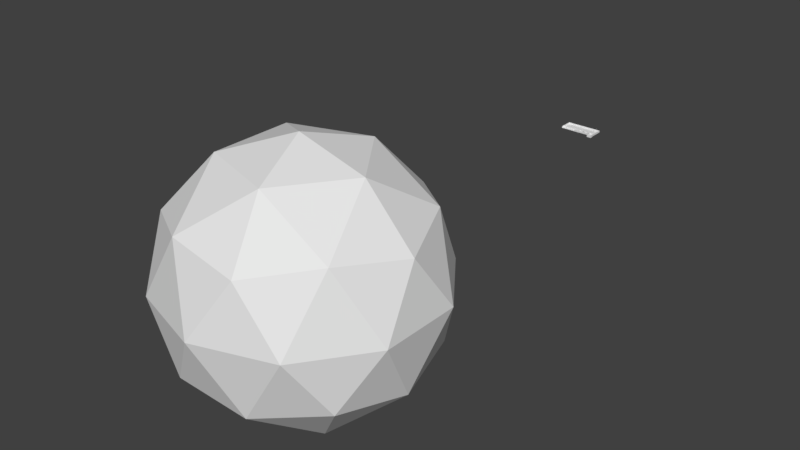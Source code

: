# Source: Shooting_Gallery.blend  (saved by Blender 2.78.0; exported with 4.5.12 LTS)
import bpy
from mathutils import Matrix  # noqa: F401  (used for matrix-valued properties, if any)

bpy.ops.wm.read_factory_settings(use_empty=True)
scene = bpy.context.scene
scene.name = 'Scene'

# ---- collections
col_collection_1 = bpy.data.collections.new('Collection 1'); scene.collection.children.link(col_collection_1)

# ---- materials (node trees are filled in below, after node groups)
mat_material = bpy.data.materials.new('Material')
mat_material.alpha_threshold = 0.0
mat_material.use_transparent_shadow = False
mat_material.roughness = 0.5
mat_material.line_color = (0.0, 0.0, 0.0, 1.0)

# ---- material node trees

# ---- world
world_world = bpy.data.worlds.new('World'); scene.world = world_world
world_world.color = (0.05088, 0.05088, 0.05088)
world_world.use_sun_shadow = False
world_world.sun_shadow_jitter_overblur = 0.0
world_world.cycles.sampling_method = 'MANUAL'

# ---- meshes
me_cube_030 = bpy.data.meshes.new('Cube.030')
me_cube_030.from_pydata([(-1.0, -1.0, -1.0), (-1.0, -1.0, 1.0), (-1.0, 1.0, -1.0), (-1.0, 1.0, 1.0), (1.0, -1.0, -1.0), (1.0, -1.0, 1.0), (1.0, 1.0, -1.0), (1.0, 1.0, 1.0)], [], [(0, 1, 3, 2), (2, 3, 7, 6), (6, 7, 5, 4), (4, 5, 1, 0), (2, 6, 4, 0), (7, 3, 1, 5)])
me_cube_030.use_remesh_preserve_volume = False
me_cube_030.use_remesh_preserve_attributes = False
me_cube_030.use_mirror_vertex_groups = False
me_cube_030.update()
me_cube_003 = bpy.data.meshes.new('Cube.003')
me_cube_003.from_pydata([(-1.0, -1.0, -1.0), (-1.0, -1.0, 1.0), (-1.0, 1.0, -1.0), (-1.0, 1.0, 1.0), (1.0, -1.0, -1.0), (1.0, -1.0, 1.0), (1.0, 1.0, -1.0), (1.0, 1.0, 1.0)], [], [(0, 1, 3, 2), (2, 3, 7, 6), (6, 7, 5, 4), (4, 5, 1, 0), (2, 6, 4, 0), (7, 3, 1, 5)])
me_cube_003.use_remesh_preserve_volume = False
me_cube_003.use_remesh_preserve_attributes = False
me_cube_003.use_mirror_vertex_groups = False
me_cube_003.update()
me_torus_007 = bpy.data.meshes.new('Torus.007')
me_torus_007.from_pydata([(1.25, 0.0, 0.0), (1.156, 0.0, 0.1955), (0.9444, 0.0, 0.2437), (0.7748, 0.0, 0.1085), (0.7748, 0.0, -0.1085), (0.9444, 0.0, -0.2437), (1.156, 0.0, -0.1955), (1.142, 0.5084, 0.0), (1.056, 0.4701, 0.1955), (0.8627, 0.3841, 0.2437), (0.7078, 0.3151, 0.1085), (0.7078, 0.3151, -0.1085), (0.8627, 0.3841, -0.2437), (1.056, 0.4701, -0.1955), (0.8364, 0.9289, 0.0), (0.7734, 0.859, 0.1955), (0.6319, 0.7018, 0.2437), (0.5184, 0.5758, 0.1085), (0.5184, 0.5758, -0.1085), (0.6319, 0.7018, -0.2437), (0.7734, 0.859, -0.1955), (0.3863, 1.189, 0.0), (0.3572, 1.099, 0.1955), (0.2918, 0.8981, 0.2437), (0.2394, 0.7368, 0.1085), (0.2394, 0.7368, -0.1085), (0.2918, 0.8981, -0.2437), (0.3572, 1.099, -0.1955), (-0.1307, 1.243, 0.0), (-0.1208, 1.15, 0.1955), (-0.09871, 0.9392, 0.2437), (-0.08098, 0.7705, 0.1085), (-0.08098, 0.7705, -0.1085), (-0.09871, 0.9392, -0.2437), (-0.1208, 1.15, -0.1955), (-0.625, 1.083, 0.0), (-0.5779, 1.001, 0.1955), (-0.4722, 0.8178, 0.2437), (-0.3874, 0.671, 0.1085), (-0.3874, 0.671, -0.1085), (-0.4722, 0.8178, -0.2437), (-0.5779, 1.001, -0.1955), (-1.011, 0.7347, 0.0), (-0.9351, 0.6794, 0.1955), (-0.764, 0.5551, 0.2437), (-0.6268, 0.4554, 0.1085), (-0.6268, 0.4554, -0.1085), (-0.764, 0.5551, -0.2437), (-0.9351, 0.6794, -0.1955), (-1.223, 0.2599, 0.0), (-1.131, 0.2403, 0.1955), (-0.9237, 0.1963, 0.2437), (-0.7578, 0.1611, 0.1085), (-0.7578, 0.1611, -0.1085), (-0.9237, 0.1963, -0.2437), (-1.131, 0.2403, -0.1955), (-1.223, -0.2599, 0.0), (-1.131, -0.2403, 0.1955), (-0.9237, -0.1963, 0.2437), (-0.7578, -0.1611, 0.1085), (-0.7578, -0.1611, -0.1085), (-0.9237, -0.1963, -0.2437), (-1.131, -0.2403, -0.1955), (-1.011, -0.7347, 0.0), (-0.9351, -0.6794, 0.1955), (-0.764, -0.5551, 0.2437), (-0.6268, -0.4554, 0.1085), (-0.6268, -0.4554, -0.1085), (-0.764, -0.5551, -0.2437), (-0.9351, -0.6794, -0.1955), (-0.625, -1.083, 0.0), (-0.5779, -1.001, 0.1955), (-0.4722, -0.8178, 0.2437), (-0.3874, -0.671, 0.1085), (-0.3874, -0.671, -0.1085), (-0.4722, -0.8178, -0.2437), (-0.5779, -1.001, -0.1955), (-0.1307, -1.243, 0.0), (-0.1208, -1.15, 0.1955), (-0.09871, -0.9392, 0.2437), (-0.08098, -0.7705, 0.1085), (-0.08098, -0.7705, -0.1085), (-0.09871, -0.9392, -0.2437), (-0.1208, -1.15, -0.1955), (0.3863, -1.189, 0.0), (0.3572, -1.099, 0.1955), (0.2918, -0.8981, 0.2437), (0.2394, -0.7368, 0.1085), (0.2394, -0.7368, -0.1085), (0.2918, -0.8981, -0.2437), (0.3572, -1.099, -0.1955), (0.8364, -0.9289, 0.0), (0.7734, -0.859, 0.1955), (0.6319, -0.7018, 0.2437), (0.5184, -0.5758, 0.1085), (0.5184, -0.5758, -0.1085), (0.6319, -0.7018, -0.2437), (0.7734, -0.859, -0.1955), (1.142, -0.5084, 0.0), (1.056, -0.4701, 0.1955), (0.8627, -0.3841, 0.2437), (0.7078, -0.3151, 0.1085), (0.7078, -0.3151, -0.1085), (0.8627, -0.3841, -0.2437), (1.056, -0.4701, -0.1955)], [], [(0, 7, 8, 1), (1, 8, 9, 2), (2, 9, 10, 3), (3, 10, 11, 4), (4, 11, 12, 5), (5, 12, 13, 6), (0, 6, 13, 7), (7, 14, 15, 8), (8, 15, 16, 9), (9, 16, 17, 10), (10, 17, 18, 11), (11, 18, 19, 12), (12, 19, 20, 13), (13, 20, 14, 7), (14, 21, 22, 15), (15, 22, 23, 16), (16, 23, 24, 17), (17, 24, 25, 18), (18, 25, 26, 19), (19, 26, 27, 20), (20, 27, 21, 14), (21, 28, 29, 22), (22, 29, 30, 23), (23, 30, 31, 24), (24, 31, 32, 25), (25, 32, 33, 26), (26, 33, 34, 27), (27, 34, 28, 21), (28, 35, 36, 29), (29, 36, 37, 30), (30, 37, 38, 31), (31, 38, 39, 32), (32, 39, 40, 33), (33, 40, 41, 34), (34, 41, 35, 28), (35, 42, 43, 36), (36, 43, 44, 37), (37, 44, 45, 38), (38, 45, 46, 39), (39, 46, 47, 40), (40, 47, 48, 41), (41, 48, 42, 35), (42, 49, 50, 43), (43, 50, 51, 44), (44, 51, 52, 45), (45, 52, 53, 46), (46, 53, 54, 47), (47, 54, 55, 48), (48, 55, 49, 42), (49, 56, 57, 50), (50, 57, 58, 51), (51, 58, 59, 52), (52, 59, 60, 53), (53, 60, 61, 54), (54, 61, 62, 55), (55, 62, 56, 49), (56, 63, 64, 57), (57, 64, 65, 58), (58, 65, 66, 59), (59, 66, 67, 60), (60, 67, 68, 61), (61, 68, 69, 62), (62, 69, 63, 56), (63, 70, 71, 64), (64, 71, 72, 65), (65, 72, 73, 66), (66, 73, 74, 67), (67, 74, 75, 68), (68, 75, 76, 69), (69, 76, 70, 63), (70, 77, 78, 71), (71, 78, 79, 72), (72, 79, 80, 73), (73, 80, 81, 74), (74, 81, 82, 75), (75, 82, 83, 76), (76, 83, 77, 70), (77, 84, 85, 78), (78, 85, 86, 79), (79, 86, 87, 80), (80, 87, 88, 81), (81, 88, 89, 82), (82, 89, 90, 83), (83, 90, 84, 77), (84, 91, 92, 85), (85, 92, 93, 86), (86, 93, 94, 87), (87, 94, 95, 88), (88, 95, 96, 89), (89, 96, 97, 90), (90, 97, 91, 84), (91, 98, 99, 92), (92, 99, 100, 93), (93, 100, 101, 94), (94, 101, 102, 95), (95, 102, 103, 96), (96, 103, 104, 97), (97, 104, 98, 91), (98, 0, 1, 99), (99, 1, 2, 100), (100, 2, 3, 101), (101, 3, 4, 102), (102, 4, 5, 103), (103, 5, 6, 104), (104, 6, 0, 98)])
me_torus_007.use_remesh_preserve_volume = False
me_torus_007.use_remesh_preserve_attributes = False
me_torus_007.use_mirror_vertex_groups = False
me_torus_007.update()
me_icosphere = bpy.data.meshes.new('Icosphere')
me_icosphere.from_pydata([(0.0, 0.0, -250.0), (180.9, -131.4, -111.8), (-69.1, -212.7, -111.8), (-223.6, 0.0, -111.8), (-69.1, 212.7, -111.8), (180.9, 131.4, -111.8), (69.1, -212.7, 111.8), (-180.9, -131.4, 111.8), (-180.9, 131.4, 111.8), (69.1, 212.7, 111.8), (223.6, 0.0, 111.8), (0.0, 0.0, 250.0), (-40.61, -125.0, -212.7), (106.3, -77.25, -212.7), (65.72, -202.3, -131.4), (212.7, 0.0, -131.4), (106.3, 77.25, -212.7), (-131.4, 0.0, -212.7), (-172.0, -125.0, -131.4), (-40.61, 125.0, -212.7), (-172.0, 125.0, -131.4), (65.72, 202.3, -131.4), (237.8, -77.25, 0.0), (237.8, 77.25, 0.0), (0.0, -250.0, 0.0), (146.9, -202.3, 0.0), (-237.8, -77.25, 0.0), (-146.9, -202.3, 0.0), (-146.9, 202.3, 0.0), (-237.8, 77.25, 0.0), (146.9, 202.3, 0.0), (0.0, 250.0, 0.0), (172.0, -125.0, 131.4), (-65.72, -202.3, 131.4), (-212.7, 0.0, 131.4), (-65.72, 202.3, 131.4), (172.0, 125.0, 131.4), (40.61, -125.0, 212.7), (131.4, 0.0, 212.7), (-106.3, -77.25, 212.7), (-106.3, 77.25, 212.7), (40.61, 125.0, 212.7), (-38.93, -119.8, -203.8), (1.887e-08, 1.661e-07, -239.6), (101.9, -74.04, -203.8), (173.4, -126.0, -107.2), (62.99, -193.8, -126.0), (-66.23, -203.8, -107.2), (203.8, 1.661e-07, -126.0), (101.9, 74.04, -203.8), (173.4, 126.0, -107.2), (-126.0, 1.661e-07, -203.8), (-164.9, -119.8, -126.0), (-214.3, 1.661e-07, -107.2), (-38.93, 119.8, -203.8), (-164.9, 119.8, -126.0), (-66.23, 203.8, -107.2), (62.99, 193.8, -126.0), (227.9, -74.04, 1.51e-07), (227.9, 74.04, 1.51e-07), (214.3, 1.661e-07, 107.2), (1.887e-08, -239.6, 1.51e-07), (140.8, -193.9, 1.51e-07), (66.23, -203.8, 107.2), (-227.9, -74.04, 1.51e-07), (-140.8, -193.9, 1.51e-07), (-173.4, -126.0, 107.2), (-140.8, 193.9, 1.51e-07), (-227.9, 74.04, 1.51e-07), (-173.4, 126.0, 107.2), (140.8, 193.9, 1.51e-07), (1.887e-08, 239.6, 1.51e-07), (66.23, 203.8, 107.2), (164.9, -119.8, 126.0), (-62.99, -193.8, 126.0), (-203.8, 1.661e-07, 126.0), (-62.99, 193.8, 126.0), (164.9, 119.8, 126.0), (38.93, -119.8, 203.8), (126.0, 1.661e-07, 203.8), (1.887e-08, 1.661e-07, 239.6), (-101.9, -74.04, 203.8), (-101.9, 74.04, 203.8), (38.93, 119.8, 203.8)], [], [(0, 13, 12), (1, 13, 15), (0, 12, 17), (0, 17, 19), (0, 19, 16), (1, 15, 22), (2, 14, 24), (3, 18, 26), (4, 20, 28), (5, 21, 30), (1, 22, 25), (2, 24, 27), (3, 26, 29), (4, 28, 31), (5, 30, 23), (6, 32, 37), (7, 33, 39), (8, 34, 40), (9, 35, 41), (10, 36, 38), (38, 41, 11), (38, 36, 41), (36, 9, 41), (41, 40, 11), (41, 35, 40), (35, 8, 40), (40, 39, 11), (40, 34, 39), (34, 7, 39), (39, 37, 11), (39, 33, 37), (33, 6, 37), (37, 38, 11), (37, 32, 38), (32, 10, 38), (23, 36, 10), (23, 30, 36), (30, 9, 36), (31, 35, 9), (31, 28, 35), (28, 8, 35), (29, 34, 8), (29, 26, 34), (26, 7, 34), (27, 33, 7), (27, 24, 33), (24, 6, 33), (25, 32, 6), (25, 22, 32), (22, 10, 32), (30, 31, 9), (30, 21, 31), (21, 4, 31), (28, 29, 8), (28, 20, 29), (20, 3, 29), (26, 27, 7), (26, 18, 27), (18, 2, 27), (24, 25, 6), (24, 14, 25), (14, 1, 25), (22, 23, 10), (22, 15, 23), (15, 5, 23), (16, 21, 5), (16, 19, 21), (19, 4, 21), (19, 20, 4), (19, 17, 20), (17, 3, 20), (17, 18, 3), (17, 12, 18), (12, 2, 18), (15, 16, 5), (15, 13, 16), (13, 0, 16), (12, 14, 2), (12, 13, 14), (13, 1, 14), (43, 42, 44), (45, 48, 44), (43, 51, 42), (43, 54, 51), (43, 49, 54), (45, 58, 48), (47, 61, 46), (53, 64, 52), (56, 67, 55), (50, 70, 57), (45, 62, 58), (47, 65, 61), (53, 68, 64), (56, 71, 67), (50, 59, 70), (63, 78, 73), (66, 81, 74), (69, 82, 75), (72, 83, 76), (60, 79, 77), (79, 80, 83), (79, 83, 77), (77, 83, 72), (83, 80, 82), (83, 82, 76), (76, 82, 69), (82, 80, 81), (82, 81, 75), (75, 81, 66), (81, 80, 78), (81, 78, 74), (74, 78, 63), (78, 80, 79), (78, 79, 73), (73, 79, 60), (59, 60, 77), (59, 77, 70), (70, 77, 72), (71, 72, 76), (71, 76, 67), (67, 76, 69), (68, 69, 75), (68, 75, 64), (64, 75, 66), (65, 66, 74), (65, 74, 61), (61, 74, 63), (62, 63, 73), (62, 73, 58), (58, 73, 60), (70, 72, 71), (70, 71, 57), (57, 71, 56), (67, 69, 68), (67, 68, 55), (55, 68, 53), (64, 66, 65), (64, 65, 52), (52, 65, 47), (61, 63, 62), (61, 62, 46), (46, 62, 45), (58, 60, 59), (58, 59, 48), (48, 59, 50), (49, 50, 57), (49, 57, 54), (54, 57, 56), (54, 56, 55), (54, 55, 51), (51, 55, 53), (51, 53, 52), (51, 52, 42), (42, 52, 47), (48, 50, 49), (48, 49, 44), (44, 49, 43), (42, 47, 46), (42, 46, 44), (44, 46, 45)])
_uv = me_icosphere.uv_layers.new(name='UVMap')
_uv.uv.foreach_set('vector', [0.0, 0.0, 0.0, 0.0, 0.0, 0.0, 0.0, 0.0, 0.0, 0.0, 0.0, 0.0, 0.0, 0.0, 0.0, 0.0, 0.0, 0.0, 0.0, 0.0, 0.0, 0.0, 0.0, 0.0, 0.0, 0.0, 0.0, 0.0, 0.0, 0.0, 0.0, 0.0, 0.0, 0.0, 0.0, 0.0, 0.0, 0.0, 0.0, 0.0, 0.0, 0.0, 0.0, 0.0, 0.0, 0.0, 0.0, 0.0, 0.0, 0.0, 0.0, 0.0, 0.0, 0.0, 0.0, 0.0, 0.0, 0.0, 0.0, 0.0, 0.0, 0.0, 0.0, 0.0, 0.0, 0.0, 0.0, 0.0, 0.0, 0.0, 0.0, 0.0, 0.0, 0.0, 0.0, 0.0, 0.0, 0.0, 0.0, 0.0, 0.0, 0.0, 0.0, 0.0, 0.0, 0.0, 0.0, 0.0, 0.0, 0.0, 0.0, 0.0, 0.0, 0.0, 0.0, 0.0, 0.0, 0.0, 0.0, 0.0, 0.0, 0.0, 0.0, 0.0, 0.0, 0.0, 0.0, 0.0, 0.0, 0.0, 0.0, 0.0, 0.0, 0.0, 0.0, 0.0, 0.0, 0.0, 0.0, 0.0, 0.0, 0.0, 0.0, 0.0, 0.0, 0.0, 0.0, 0.0, 0.0, 0.0, 0.0, 0.0, 0.0, 0.0, 0.0, 0.0, 0.0, 0.0, 0.0, 0.0, 0.0, 0.0, 0.0, 0.0, 0.0, 0.0, 0.0, 0.0, 0.0, 0.0, 0.0, 0.0, 0.0, 0.0, 0.0, 0.0, 0.0, 0.0, 0.0, 0.0, 0.0, 0.0, 0.0, 0.0, 0.0, 0.0, 0.0, 0.0, 0.0, 0.0, 0.0, 0.0, 0.0, 0.0, 0.0, 0.0, 0.0, 0.0, 0.0, 0.0, 0.0, 0.0, 0.0, 0.0, 0.0, 0.0, 0.0, 0.0, 0.0, 0.0, 0.0, 0.0, 0.0, 0.0, 0.0, 0.0, 0.0, 0.0, 0.0, 0.0, 0.0, 0.0, 0.0, 0.0, 0.0, 0.0, 0.0, 0.0, 0.0, 0.0, 0.0, 0.0, 0.0, 0.0, 0.0, 0.0, 0.0, 0.0, 0.0, 0.0, 0.0, 0.0, 0.0, 0.0, 0.0, 0.0, 0.0, 0.0, 0.0, 0.0, 0.0, 0.0, 0.0, 0.0, 0.0, 0.0, 0.0, 0.0, 0.0, 0.0, 0.0, 0.0, 0.0, 0.0, 0.0, 0.0, 0.0, 0.0, 0.0, 0.0, 0.0, 0.0, 0.0, 0.0, 0.0, 0.0, 0.0, 0.0, 0.0, 0.0, 0.0, 0.0, 0.0, 0.0, 0.0, 0.0, 0.0, 0.0, 0.0, 0.0, 0.0, 0.0, 0.0, 0.0, 0.0, 0.0, 0.0, 0.0, 0.0, 0.0, 0.0, 0.0, 0.0, 0.0, 0.0, 0.0, 0.0, 0.0, 0.0, 0.0, 0.0, 0.0, 0.0, 0.0, 0.0, 0.0, 0.0, 0.0, 0.0, 0.0, 0.0, 0.0, 0.0, 0.0, 0.0, 0.0, 0.0, 0.0, 0.0, 0.0, 0.0, 0.0, 0.0, 0.0, 0.0, 0.0, 0.0, 0.0, 0.0, 0.0, 0.0, 0.0, 0.0, 0.0, 0.0, 0.0, 0.0, 0.0, 0.0, 0.0, 0.0, 0.0, 0.0, 0.0, 0.0, 0.0, 0.0, 0.0, 0.0, 0.0, 0.0, 0.0, 0.0, 0.0, 0.0, 0.0, 0.0, 0.0, 0.0, 0.0, 0.0, 0.0, 0.0, 0.0, 0.0, 0.0, 0.0, 0.0, 0.0, 0.0, 0.0, 0.0, 0.0, 0.0, 0.0, 0.0, 0.0, 0.0, 0.0, 0.0, 0.0, 0.0, 0.0, 0.0, 0.0, 0.0, 0.0, 0.0, 0.0, 0.0, 0.0, 0.0, 0.0, 0.0, 0.0, 0.0, 0.0, 0.0, 0.0, 0.0, 0.0, 0.0, 0.0, 0.0, 0.0, 0.0, 0.0, 0.0, 0.0, 0.0, 0.0, 0.0, 0.0, 0.0, 0.0, 0.0, 0.0, 0.0, 0.0, 0.0, 0.0, 0.0, 0.0, 0.0, 0.0, 0.0, 0.0, 0.0, 0.0, 0.0, 0.0, 0.0, 0.0, 0.0, 0.0, 0.0, 0.0, 0.0, 0.0, 0.0, 0.0, 0.0, 0.0, 0.0, 0.0, 0.0, 0.0, 0.0, 0.0, 0.0, 0.0, 0.0, 0.0, 0.0, 0.0, 0.0, 0.0, 0.0, 0.0, 0.0, 0.0, 0.0, 0.0, 0.0, 0.0, 0.0, 0.0, 0.0, 0.0, 0.0, 0.0, 0.0, 0.0, 0.0, 0.0, 0.0, 0.0, 0.0, 0.0, 0.0, 0.0, 0.0, 0.0, 0.0, 0.0, 0.0, 0.0, 0.0, 0.0, 0.0, 0.0, 0.0, 0.4998, 0.004922, 0.4998, 1.005, 0.0, 0.0, 1.0, 0.0, 0.4998, 1.005, 0.0, 0.0, 1.0, 0.0, 0.4998, 1.005, 0.0, 0.0, 1.0, 0.0, 0.4998, 1.005, 0.0, 0.0, 1.0, 0.0, 0.4998, 1.005, 0.0, 0.0, 1.0, 0.0, 0.4998, 1.005, 0.0, 0.0, 1.0, 0.0, 0.4998, 1.005, 0.0, 0.0, 1.0, 0.0, 0.4998, 1.005, 0.0, 0.0, 1.0, 0.0, 0.4998, 1.005, 0.0, 0.0, 1.0, 0.0, 0.4998, 1.005, 0.0, 0.0, 1.0, 0.0, 0.4998, 1.005, 0.0, 0.0, 1.0, 0.0, 0.4998, 1.005, 0.0, 0.0, 1.0, 0.0, 0.4998, 1.005, 0.0, 0.0, 1.0, 0.0, 0.4998, 1.005, 0.0, 0.0, 1.0, 0.0, 0.4998, 1.005, 0.0, 0.0, 1.0, 0.0, 0.4998, 1.005, 0.0, 0.0, 1.0, 0.0, 0.4998, 1.005, 0.0, 0.0, 1.0, 0.0, 0.4998, 1.005, 0.0, 0.0, 1.0, 0.0, 0.4998, 1.005, 0.0, 0.0, 1.0, 0.0, 0.4998, 1.005, 0.0, 0.0, 1.0, 0.0, 0.4998, 1.005, 0.0, 0.0, 1.0, 0.0, 0.4998, 1.005, 0.0, 0.0, 1.0, 0.0, 0.4998, 1.005, 0.0, 0.0, 1.0, 0.0, 0.4998, 1.005, 0.0, 0.0, 1.0, 0.0, 0.4998, 1.005, 0.0, 0.0, 1.0, 0.0, 0.4998, 1.005, 0.0, 0.0, 1.0, 0.0, 0.4998, 1.005, 0.0, 0.0, 1.0, 0.0, 0.4998, 1.005, 0.0, 0.0, 1.0, 0.0, 0.4998, 1.005, 0.0, 0.0, 1.0, 0.0, 0.4998, 1.005, 0.0, 0.0, 1.0, 0.0, 0.4998, 1.005, 0.0, 0.0, 1.0, 0.0, 0.4998, 1.005, 0.0, 0.0, 1.0, 0.0, 0.4998, 1.005, 0.0, 0.0, 1.0, 0.0, 0.4998, 1.005, 0.0, 0.0, 1.0, 0.0, 0.4998, 1.005, 0.0, 0.0, 1.0, 0.0, 0.4998, 1.005, 0.0, 0.0, 1.0, 0.0, 0.4998, 1.005, 0.0, 0.0, 1.0, 0.0, 0.4998, 1.005, 0.0, 0.0, 1.0, 0.0, 0.4998, 1.005, 0.0, 0.0, 1.0, 0.0, 0.4998, 1.005, 0.0, 0.0, 1.0, 0.0, 0.4998, 1.005, 0.0, 0.0, 1.0, 0.0, 0.4998, 1.005, 0.0, 0.0, 1.0, 0.0, 0.4998, 1.005, 0.0, 0.0, 1.0, 0.0, 0.4998, 1.005, 0.0, 0.0, 1.0, 0.0, 0.4998, 1.005, 0.0, 0.0, 1.0, 0.0, 0.4998, 1.005, 0.0, 0.0, 1.0, 0.0, 0.4998, 1.005, 0.0, 0.0, 1.0, 0.0, 0.4998, 1.005, 0.0, 0.0, 1.0, 0.0, 0.4998, 1.005, 0.0, 0.0, 1.0, 0.0, 0.4998, 1.005, 0.0, 0.0, 1.0, 0.0, 0.4998, 1.005, 0.0, 0.0, 1.0, 0.0, 0.4998, 1.005, 0.0, 0.0, 1.0, 0.0, 0.4998, 1.005, 0.0, 0.0, 1.0, 0.0, 0.4998, 1.005, 0.0, 0.0, 1.0, 0.0, 0.4998, 1.005, 0.0, 0.0, 1.0, 0.0, 0.4998, 1.005, 0.0, 0.0, 1.0, 0.0, 0.4998, 1.005, 0.0, 0.0, 1.0, 0.0, 0.4998, 1.005, 0.0, 0.0, 1.0, 0.0, 0.4998, 1.005, 0.0, 0.0, 1.0, 0.0, 0.4998, 1.005, 0.0, 0.0, 1.0, 0.0, 0.4998, 1.005, 0.0, 0.0, 1.0, 0.0, 0.4998, 1.005, 0.0, 0.0, 1.0, 0.0, 0.4998, 1.005, 0.0, 0.0, 1.0, 0.0, 0.4998, 1.005, 0.0, 0.0, 1.0, 0.0, 0.4998, 1.005, 0.0, 0.0, 1.0, 0.0, 0.4998, 1.005, 0.0, 0.0, 1.0, 0.0, 0.4998, 1.005, 0.0, 0.0, 1.0, 0.0, 0.4998, 1.005, 0.0, 0.0, 1.0, 0.0, 0.4998, 1.005, 0.0, 0.0, 1.0, 0.0, 0.4998, 1.005, 0.0, 0.0, 1.0, 0.0, 0.4998, 1.005, 0.0, 0.0, 1.0, 0.0, 0.4998, 1.005, 0.0, 0.0, 1.0, 0.0, 0.4998, 1.005, 0.0, 0.0, 1.0, 0.0, 0.4998, 1.005, 0.0, 0.0, 1.0, 0.0, 0.4998, 1.005, 0.0, 0.0, 1.0, 0.0, 0.4998, 1.005, 0.0, 0.0, 1.0, 0.0, 0.4998, 1.005, 0.0, 0.0, 1.0, 0.0, 0.4998, 1.005, 0.0, 0.0, 1.0, 0.0, 0.4998, 1.005, 0.0, 0.0, 1.0, 0.0, 0.4998, 1.005])
me_icosphere.use_remesh_preserve_volume = False
me_icosphere.use_remesh_preserve_attributes = False
me_icosphere.use_mirror_vertex_groups = False
me_icosphere.update()
me_cube_002 = bpy.data.meshes.new('Cube.002')
me_cube_002.from_pydata([(-1.0, -1.0, -1.0), (-1.0, -1.0, 1.0), (-1.0, 1.0, -1.0), (-1.0, 1.0, 1.0), (1.0, -1.0, -1.0), (1.0, -1.0, 1.0), (1.0, 1.0, -1.0), (1.0, 1.0, 1.0)], [], [(0, 1, 3, 2), (2, 3, 7, 6), (6, 7, 5, 4), (4, 5, 1, 0), (2, 6, 4, 0), (7, 3, 1, 5)])
me_cube_002.use_remesh_preserve_volume = False
me_cube_002.use_remesh_preserve_attributes = False
me_cube_002.use_mirror_vertex_groups = False
me_cube_002.update()
me_cube_015 = bpy.data.meshes.new('Cube.015')
me_cube_015.from_pydata([(-1.0, 139.0, -1.0), (-1.0, 139.0, 1.0), (-1.0, 141.0, -1.0), (-1.0, 141.0, 1.0), (1.0, 139.0, -1.0), (1.0, 139.0, 1.0), (1.0, 141.0, -1.0), (1.0, 141.0, 1.0)], [], [(0, 1, 3, 2), (2, 3, 7, 6), (6, 7, 5, 4), (4, 5, 1, 0), (2, 6, 4, 0), (7, 3, 1, 5)])
me_cube_015.use_remesh_preserve_volume = False
me_cube_015.use_remesh_preserve_attributes = False
me_cube_015.use_mirror_vertex_groups = False
me_cube_015.update()
me_cube_014 = bpy.data.meshes.new('Cube.014')
me_cube_014.from_pydata([(-1.0, 119.0, -1.0), (-1.0, 119.0, 1.0), (-1.0, 121.0, -1.0), (-1.0, 121.0, 1.0), (1.0, 119.0, -1.0), (1.0, 119.0, 1.0), (1.0, 121.0, -1.0), (1.0, 121.0, 1.0)], [], [(0, 1, 3, 2), (2, 3, 7, 6), (6, 7, 5, 4), (4, 5, 1, 0), (2, 6, 4, 0), (7, 3, 1, 5)])
me_cube_014.use_remesh_preserve_volume = False
me_cube_014.use_remesh_preserve_attributes = False
me_cube_014.use_mirror_vertex_groups = False
me_cube_014.update()
me_cube_013 = bpy.data.meshes.new('Cube.013')
me_cube_013.from_pydata([(-1.0, 99.0, -1.0), (-1.0, 99.0, 1.0), (-1.0, 101.0, -1.0), (-1.0, 101.0, 1.0), (1.0, 99.0, -1.0), (1.0, 99.0, 1.0), (1.0, 101.0, -1.0), (1.0, 101.0, 1.0)], [], [(0, 1, 3, 2), (2, 3, 7, 6), (6, 7, 5, 4), (4, 5, 1, 0), (2, 6, 4, 0), (7, 3, 1, 5)])
me_cube_013.use_remesh_preserve_volume = False
me_cube_013.use_remesh_preserve_attributes = False
me_cube_013.use_mirror_vertex_groups = False
me_cube_013.update()
me_cube_012 = bpy.data.meshes.new('Cube.012')
me_cube_012.from_pydata([(-1.0, 79.0, -1.0), (-1.0, 79.0, 1.0), (-1.0, 81.0, -1.0), (-1.0, 81.0, 1.0), (1.0, 79.0, -1.0), (1.0, 79.0, 1.0), (1.0, 81.0, -1.0), (1.0, 81.0, 1.0)], [], [(0, 1, 3, 2), (2, 3, 7, 6), (6, 7, 5, 4), (4, 5, 1, 0), (2, 6, 4, 0), (7, 3, 1, 5)])
me_cube_012.use_remesh_preserve_volume = False
me_cube_012.use_remesh_preserve_attributes = False
me_cube_012.use_mirror_vertex_groups = False
me_cube_012.update()
me_cube_011 = bpy.data.meshes.new('Cube.011')
me_cube_011.from_pydata([(-1.0, 59.0, -1.0), (-1.0, 59.0, 1.0), (-1.0, 61.0, -1.0), (-1.0, 61.0, 1.0), (1.0, 59.0, -1.0), (1.0, 59.0, 1.0), (1.0, 61.0, -1.0), (1.0, 61.0, 1.0)], [], [(0, 1, 3, 2), (2, 3, 7, 6), (6, 7, 5, 4), (4, 5, 1, 0), (2, 6, 4, 0), (7, 3, 1, 5)])
me_cube_011.use_remesh_preserve_volume = False
me_cube_011.use_remesh_preserve_attributes = False
me_cube_011.use_mirror_vertex_groups = False
me_cube_011.update()
me_cube_010 = bpy.data.meshes.new('Cube.010')
me_cube_010.from_pydata([(-1.0, 39.0, -1.0), (-1.0, 39.0, 1.0), (-1.0, 41.0, -1.0), (-1.0, 41.0, 1.0), (1.0, 39.0, -1.0), (1.0, 39.0, 1.0), (1.0, 41.0, -1.0), (1.0, 41.0, 1.0)], [], [(0, 1, 3, 2), (2, 3, 7, 6), (6, 7, 5, 4), (4, 5, 1, 0), (2, 6, 4, 0), (7, 3, 1, 5)])
me_cube_010.use_remesh_preserve_volume = False
me_cube_010.use_remesh_preserve_attributes = False
me_cube_010.use_mirror_vertex_groups = False
me_cube_010.update()
me_cube_009 = bpy.data.meshes.new('Cube.009')
me_cube_009.from_pydata([(-1.0, 19.0, -1.0), (-1.0, 19.0, 1.0), (-1.0, 21.0, -1.0), (-1.0, 21.0, 1.0), (1.0, 19.0, -1.0), (1.0, 19.0, 1.0), (1.0, 21.0, -1.0), (1.0, 21.0, 1.0)], [], [(0, 1, 3, 2), (2, 3, 7, 6), (6, 7, 5, 4), (4, 5, 1, 0), (2, 6, 4, 0), (7, 3, 1, 5)])
me_cube_009.use_remesh_preserve_volume = False
me_cube_009.use_remesh_preserve_attributes = False
me_cube_009.use_mirror_vertex_groups = False
me_cube_009.update()
me_cube_008 = bpy.data.meshes.new('Cube.008')
me_cube_008.from_pydata([(-1.0, -1.0, -1.0), (-1.0, -1.0, 1.0), (-1.0, 1.0, -1.0), (-1.0, 1.0, 1.0), (1.0, -1.0, -1.0), (1.0, -1.0, 1.0), (1.0, 1.0, -1.0), (1.0, 1.0, 1.0)], [], [(0, 1, 3, 2), (2, 3, 7, 6), (6, 7, 5, 4), (4, 5, 1, 0), (2, 6, 4, 0), (7, 3, 1, 5)])
me_cube_008.use_remesh_preserve_volume = False
me_cube_008.use_remesh_preserve_attributes = False
me_cube_008.use_mirror_vertex_groups = False
me_cube_008.update()
me_cube_001 = bpy.data.meshes.new('Cube.001')
me_cube_001.from_pydata([(-1.0, -1.0, -1.0), (-1.0, -1.0, 1.0), (-1.0, 1.0, -1.0), (-1.0, 1.0, 1.0), (1.0, -1.0, -1.0), (1.0, -1.0, 1.0), (1.0, 1.0, -1.0), (1.0, 1.0, 1.0)], [], [(0, 1, 3, 2), (2, 3, 7, 6), (6, 7, 5, 4), (4, 5, 1, 0), (2, 6, 4, 0), (7, 3, 1, 5)])
me_cube_001.use_remesh_preserve_volume = False
me_cube_001.use_remesh_preserve_attributes = False
me_cube_001.use_mirror_vertex_groups = False
me_cube_001.update()
me_cube = bpy.data.meshes.new('Cube')
me_cube.from_pydata([(1.0, 1.04, -1.0), (1.0, -1.599, -1.0), (-9.854, -1.599, -1.0), (-9.854, 1.04, -1.0), (1.0, 1.04, 1.0), (1.0, -1.599, 1.0), (-9.854, -1.599, 1.0), (-9.854, 1.04, 1.0)], [], [(0, 1, 2, 3), (4, 7, 6, 5), (0, 4, 5, 1), (1, 5, 6, 2), (2, 6, 7, 3), (4, 0, 3, 7)])
_uv = me_cube.uv_layers.new(name='UVMap')
_uv.uv.foreach_set('vector', [0.234, 4.942e-08, 0.4679, 0.0, 0.4679, 1.0, 0.234, 1.0, 0.3751, 0.5878, 0.3751, 2.412, -0.4224, 2.412, -0.4224, 0.5878, 1.0, 0.2431, 0.8226, 0.2431, 0.8226, 0.0, 1.0, 7.688e-08, 0.6453, 1.0, 0.4679, 1.0, 0.4679, 0.0, 0.6453, 0.0, 1.0, 0.4861, 0.8226, 0.4861, 0.8226, 0.2431, 1.0, 0.2431, 0.6453, 0.0, 0.8226, 4.942e-08, 0.8226, 1.0, 0.6453, 1.0])
me_cube.materials.append(mat_material)
me_cube.use_remesh_preserve_volume = False
me_cube.use_remesh_preserve_attributes = False
me_cube.use_mirror_vertex_groups = False
me_cube.update()
me_cube_004 = bpy.data.meshes.new('Cube.004')
me_cube_004.from_pydata([(-1.0, -1.0, -1.0), (-1.0, -1.0, 1.0), (-1.0, 1.0, -1.0), (-1.0, 1.0, 1.0), (1.0, -1.0, -1.0), (1.0, -1.0, 1.0), (1.0, 1.0, -1.0), (1.0, 1.0, 1.0)], [], [(0, 1, 3, 2), (2, 3, 7, 6), (6, 7, 5, 4), (4, 5, 1, 0), (2, 6, 4, 0), (7, 3, 1, 5)])
me_cube_004.use_remesh_preserve_volume = False
me_cube_004.use_remesh_preserve_attributes = False
me_cube_004.use_mirror_vertex_groups = False
me_cube_004.update()
me_cube_005 = bpy.data.meshes.new('Cube.005')
me_cube_005.from_pydata([(-1.0, -1.0, -1.0), (-1.0, -1.0, 1.0), (-1.0, 1.0, -1.0), (-1.0, 1.0, 1.0), (1.0, -1.0, -1.0), (1.0, -1.0, 1.0), (1.0, 1.0, -1.0), (1.0, 1.0, 1.0)], [], [(0, 1, 3, 2), (2, 3, 7, 6), (6, 7, 5, 4), (4, 5, 1, 0), (2, 6, 4, 0), (7, 3, 1, 5)])
me_cube_005.use_remesh_preserve_volume = False
me_cube_005.use_remesh_preserve_attributes = False
me_cube_005.use_mirror_vertex_groups = False
me_cube_005.update()
me_cube_006 = bpy.data.meshes.new('Cube.006')
me_cube_006.from_pydata([(-1.0, -1.0, -1.0), (-1.0, -1.0, 1.0), (-1.0, 1.0, -1.0), (-1.0, 1.0, 1.0), (1.0, -1.0, -1.0), (1.0, -1.0, 1.0), (1.0, 1.0, -1.0), (1.0, 1.0, 1.0)], [], [(0, 1, 3, 2), (2, 3, 7, 6), (6, 7, 5, 4), (4, 5, 1, 0), (2, 6, 4, 0), (7, 3, 1, 5)])
me_cube_006.use_remesh_preserve_volume = False
me_cube_006.use_remesh_preserve_attributes = False
me_cube_006.use_mirror_vertex_groups = False
me_cube_006.update()
me_cube_007 = bpy.data.meshes.new('Cube.007')
me_cube_007.from_pydata([(-1.0, 159.0, -1.0), (-1.0, 159.0, 1.0), (-1.0, 161.0, -1.0), (-1.0, 161.0, 1.0), (1.0, 159.0, -1.0), (1.0, 159.0, 1.0), (1.0, 161.0, -1.0), (1.0, 161.0, 1.0)], [], [(0, 1, 3, 2), (2, 3, 7, 6), (6, 7, 5, 4), (4, 5, 1, 0), (2, 6, 4, 0), (7, 3, 1, 5)])
me_cube_007.use_remesh_preserve_volume = False
me_cube_007.use_remesh_preserve_attributes = False
me_cube_007.use_mirror_vertex_groups = False
me_cube_007.update()
me_cube_016 = bpy.data.meshes.new('Cube.016')
me_cube_016.from_pydata([(-1.0, -1.0, -1.0), (-1.0, -1.0, 0.3133), (-1.0, 1.0, -1.0), (-1.0, 1.0, 0.3133), (1.0, -1.0, -1.0), (1.0, -1.0, 0.3133), (1.0, 1.0, -1.0), (1.0, 1.0, 0.3133)], [], [(0, 1, 3, 2), (2, 3, 7, 6), (6, 7, 5, 4), (4, 5, 1, 0), (2, 6, 4, 0), (7, 3, 1, 5)])
me_cube_016.use_remesh_preserve_volume = False
me_cube_016.use_remesh_preserve_attributes = False
me_cube_016.use_mirror_vertex_groups = False
me_cube_016.update()
me_cube_018 = bpy.data.meshes.new('Cube.018')
me_cube_018.from_pydata([(-1.0, -1.0, -1.0), (-1.0, -1.0, 3.575), (-1.0, 1.0, -1.0), (-1.0, 1.0, 3.575), (1.0, -1.0, -1.0), (1.0, -1.0, 3.575), (1.0, 1.0, -1.0), (1.0, 1.0, 3.575)], [], [(0, 1, 3, 2), (2, 3, 7, 6), (6, 7, 5, 4), (4, 5, 1, 0), (2, 6, 4, 0), (7, 3, 1, 5)])
_uv = me_cube_018.uv_layers.new(name='UVMap')
_uv.uv.foreach_set('vector', [0.7025, 0.1811, 0.7025, 2.469, 1.702, 2.469, 1.702, 0.1811, 0.2102, 0.1811, 0.2102, 2.469, 1.21, 2.469, 1.21, 0.1811, 0.7025, 0.1811, 0.7025, 2.469, -0.2975, 2.469, -0.2975, 0.1811, 0.2102, 0.1811, 0.2102, 2.469, -0.7898, 2.469, -0.7898, 0.1811, 0.2102, 0.7025, 1.21, 0.7025, 1.21, -0.2975, 0.2102, -0.2975, 0.2102, 0.7025, -0.7898, 0.7025, -0.7898, -0.2975, 0.2102, -0.2975])
me_cube_018.use_remesh_preserve_volume = False
me_cube_018.use_remesh_preserve_attributes = False
me_cube_018.use_mirror_vertex_groups = False
me_cube_018.update()
me_cube_019 = bpy.data.meshes.new('Cube.019')
me_cube_019.from_pydata([(-3.268, -1.0, -1.0), (-3.268, -1.0, 3.575), (-3.268, 1.0, -1.0), (-3.268, 1.0, 3.575), (1.0, -1.0, -1.0), (1.0, -1.0, 3.575), (1.0, 1.0, -1.0), (1.0, 1.0, 3.575)], [], [(0, 1, 3, 2), (2, 3, 7, 6), (6, 7, 5, 4), (4, 5, 1, 0), (2, 6, 4, 0), (7, 3, 1, 5)])
_uv = me_cube_019.uv_layers.new(name='UVMap')
_uv.uv.foreach_set('vector', [0.1733, 0.1811, 0.1733, 2.469, 1.173, 2.469, 1.173, 0.1811, 0.7771, 0.1811, 0.7771, 2.469, 2.911, 2.469, 2.911, 0.1811, 0.1733, 0.1811, 0.1733, 2.469, -0.8267, 2.469, -0.8267, 0.1811, 0.9112, 0.1811, 0.9112, 2.469, -1.223, 2.469, -1.223, 0.1811, 0.7771, 0.1733, 2.911, 0.1733, 2.911, -0.8267, 0.7771, -0.8267, 0.9112, 0.1733, -1.223, 0.1733, -1.223, -0.8267, 0.9112, -0.8267])
me_cube_019.use_remesh_preserve_volume = False
me_cube_019.use_remesh_preserve_attributes = False
me_cube_019.use_mirror_vertex_groups = False
me_cube_019.update()
me_cube_020 = bpy.data.meshes.new('Cube.020')
me_cube_020.from_pydata([(-1.0, -1.0, -1.0), (-1.0, -1.0, 3.575), (-1.0, 1.0, -1.0), (-1.0, 1.0, 3.575), (1.0, -1.0, -1.0), (1.0, -1.0, 3.575), (1.0, 1.0, -1.0), (1.0, 1.0, 3.575)], [], [(0, 1, 3, 2), (2, 3, 7, 6), (6, 7, 5, 4), (4, 5, 1, 0), (2, 6, 4, 0), (7, 3, 1, 5)])
_uv = me_cube_020.uv_layers.new(name='UVMap')
_uv.uv.foreach_set('vector', [0.3747, 0.1811, 0.3747, 2.469, 1.375, 2.469, 1.375, 0.1811, 0.3195, 0.1811, 0.3195, 2.469, 1.319, 2.469, 1.319, 0.1811, 0.3747, 0.1811, 0.3747, 2.469, -0.6253, 2.469, -0.6253, 0.1811, 0.3195, 0.1811, 0.3195, 2.469, -0.6805, 2.469, -0.6805, 0.1811, 0.3195, 0.3747, 1.319, 0.3747, 1.319, -0.6253, 0.3195, -0.6253, 0.3195, 0.3747, -0.6805, 0.3747, -0.6805, -0.6253, 0.3195, -0.6253])
me_cube_020.use_remesh_preserve_volume = False
me_cube_020.use_remesh_preserve_attributes = False
me_cube_020.use_mirror_vertex_groups = False
me_cube_020.update()
me_cube_021 = bpy.data.meshes.new('Cube.021')
me_cube_021.from_pydata([(-1.0, -1.0, -1.0), (-1.0, -1.0, 3.575), (-1.0, 1.0, -1.0), (-1.0, 1.0, 3.575), (1.0, -1.0, -1.0), (1.0, -1.0, 3.575), (1.0, 1.0, -1.0), (1.0, 1.0, 3.575)], [], [(0, 1, 3, 2), (2, 3, 7, 6), (6, 7, 5, 4), (4, 5, 1, 0), (2, 6, 4, 0), (7, 3, 1, 5)])
_uv = me_cube_021.uv_layers.new(name='UVMap')
_uv.uv.foreach_set('vector', [0.3747, 0.1811, 0.3747, 2.469, 1.375, 2.469, 1.375, 0.1811, 0.843, 0.1811, 0.843, 2.469, 1.843, 2.469, 1.843, 0.1811, 0.3747, 0.1811, 0.3747, 2.469, -0.6253, 2.469, -0.6253, 0.1811, 0.843, 0.1811, 0.843, 2.469, -0.157, 2.469, -0.157, 0.1811, 0.843, 0.3747, 1.843, 0.3747, 1.843, -0.6253, 0.843, -0.6253, 0.843, 0.3747, -0.157, 0.3747, -0.157, -0.6253, 0.843, -0.6253])
me_cube_021.use_remesh_preserve_volume = False
me_cube_021.use_remesh_preserve_attributes = False
me_cube_021.use_mirror_vertex_groups = False
me_cube_021.update()
me_cube_017 = bpy.data.meshes.new('Cube.017')
me_cube_017.from_pydata([(-3.402, -1.0, -1.0), (-3.402, -1.0, 3.575), (-3.402, 1.0, -1.0), (-3.402, 1.0, 3.575), (1.0, -1.0, -1.0), (1.0, -1.0, 3.575), (1.0, 1.0, -1.0), (1.0, 1.0, 3.575), (0.1362, 1.0, 2.807), (0.1362, -1.0, 2.807), (0.1362, 1.0, 0.1802), (0.1362, -1.0, 0.1802), (0.449, 1.0, 0.1802), (0.449, -1.0, 0.1802), (0.449, 1.0, 2.807), (0.449, -1.0, 2.807), (0.449, -1.0, 0.2606), (0.449, 1.0, 2.315), (-0.5846, -1.0, 2.807), (-0.5846, 1.0, 2.807), (-0.5846, -1.0, 0.1802), (-0.5846, 1.0, 0.1802), (-0.2718, -1.0, 0.1802), (-0.2718, 1.0, 0.1802), (-0.2718, -1.0, 2.807), (-0.2718, 1.0, 2.807)], [], [(0, 1, 3, 2), (2, 10, 12, 17, 7, 6), (6, 7, 5, 4), (4, 16, 13, 11, 0), (2, 6, 4, 0), (7, 3, 1, 5), (12, 13, 16, 15, 14, 17), (11, 10, 8, 9), (7, 17, 14, 8, 25, 19, 21, 2, 3), (0, 11, 9, 24, 22, 20), (10, 11, 13, 12), (14, 15, 9, 8), (23, 22, 24, 25), (20, 21, 19, 18), (20, 18, 24, 9, 15, 16, 4, 5, 1, 0), (2, 21, 23, 25, 8, 10), (21, 20, 22, 23), (25, 24, 18, 19)])
_uv = me_cube_017.uv_layers.new(name='UVMap')
_uv.uv.foreach_set('vector', [0.915, 0.1811, 0.915, 2.469, 1.915, 2.469, 1.915, 0.1811, 0.5012, 0.1811, 2.27, 0.7712, 2.426, 0.7712, 2.426, 1.839, 2.702, 2.469, 2.702, 0.1811, 0.915, 0.1811, 0.915, 2.469, -0.08496, 2.469, -0.08496, 0.1811, 0.702, 0.1811, 0.4265, 0.8114, 0.4265, 0.7712, 0.2701, 0.7712, -1.499, 0.1811, 0.5012, 0.915, 2.702, 0.915, 2.702, -0.08496, 0.5012, -0.08496, 0.702, 0.915, -1.499, 0.915, -1.499, -0.08496, 0.702, -0.08496, 0.915, 0.7712, -0.08496, 0.7712, -0.08496, 0.8114, -0.08496, 2.085, 0.915, 2.085, 0.915, 1.839, 0.915, 0.7712, 1.915, 0.7712, 1.915, 2.085, 0.915, 2.085, 0.702, 0.4688, 0.4265, -0.1615, 0.4265, 0.0846, 0.2701, 0.0846, 0.0661, 0.0846, -0.09027, 0.0846, -0.09027, -1.229, -1.499, -1.819, -1.499, 0.4688, 0.5012, 0.1811, 2.27, 0.7712, 2.27, 2.085, 2.066, 2.085, 2.066, 0.7712, 1.91, 0.7712, 0.2701, 0.915, 0.2701, -0.08496, 0.4265, -0.08496, 0.4265, 0.915, 0.4265, 0.915, 0.4265, -0.08496, 0.2701, -0.08496, 0.2701, 0.915, 0.915, 0.7712, -0.08496, 0.7712, -0.08496, 2.085, 0.915, 2.085, 0.915, 0.7712, 1.915, 0.7712, 1.915, 2.085, 0.915, 2.085, 0.9097, 0.7712, 0.9097, 2.085, 1.066, 2.085, 1.27, 2.085, 1.426, 2.085, 1.426, 0.8114, 1.702, 0.1811, 1.702, 2.469, -0.4988, 2.469, -0.4988, 0.1811, 0.5012, 0.1811, 1.91, 0.7712, 2.066, 0.7712, 2.066, 2.085, 2.27, 2.085, 2.27, 0.7712, 0.9097, 0.915, 0.9097, -0.08496, 1.066, -0.08496, 1.066, 0.915, 0.0661, 0.915, 0.0661, -0.08496, -0.09027, -0.08496, -0.09027, 0.915])
me_cube_017.use_remesh_preserve_volume = False
me_cube_017.use_remesh_preserve_attributes = False
me_cube_017.use_mirror_vertex_groups = False
me_cube_017.update()
me_cube_022 = bpy.data.meshes.new('Cube.022')
me_cube_022.from_pydata([(-1.0, -1.0, -1.0), (-1.0, -1.0, 1.0), (-1.0, 1.0, -1.0), (-1.0, 1.0, 1.0), (1.0, -1.0, -1.0), (1.0, -1.0, 1.0), (1.0, 1.0, -1.0), (1.0, 1.0, 1.0)], [], [(0, 1, 3, 2), (2, 3, 7, 6), (6, 7, 5, 4), (4, 5, 1, 0), (2, 6, 4, 0), (7, 3, 1, 5)])
_uv = me_cube_022.uv_layers.new(name='UVMap')
_uv.uv.foreach_set('vector', [0.9736, 0.2593, 0.9736, 1.259, 1.974, 1.259, 1.974, 0.2593, 0.5738, 0.2593, 0.5738, 1.259, 1.574, 1.259, 1.574, 0.2593, 0.9736, 0.2593, 0.9736, 1.259, -0.02635, 1.259, -0.02635, 0.2593, 0.5738, 0.2593, 0.5738, 1.259, -0.4262, 1.259, -0.4262, 0.2593, 0.5738, 0.9736, 1.574, 0.9736, 1.574, -0.02635, 0.5738, -0.02635, 0.5738, 0.9736, -0.4262, 0.9736, -0.4262, -0.02635, 0.5738, -0.02635])
me_cube_022.use_remesh_preserve_volume = False
me_cube_022.use_remesh_preserve_attributes = False
me_cube_022.use_mirror_vertex_groups = False
me_cube_022.update()
me_cube_023 = bpy.data.meshes.new('Cube.023')
me_cube_023.from_pydata([(-1.0, -1.0, -1.0), (-1.0, -1.0, 1.0), (-1.0, 1.0, -1.0), (-1.0, 1.0, 1.0), (1.0, -1.0, -1.0), (1.0, -1.0, 1.0), (1.0, 1.0, -1.0), (1.0, 1.0, 1.0)], [], [(0, 1, 3, 2), (2, 3, 7, 6), (6, 7, 5, 4), (4, 5, 1, 0), (2, 6, 4, 0), (7, 3, 1, 5)])
_uv = me_cube_023.uv_layers.new(name='UVMap')
_uv.uv.foreach_set('vector', [0.9736, 0.2593, 0.9736, 1.259, 1.974, 1.259, 1.974, 0.2593, 0.3085, 0.2593, 0.3085, 1.259, 1.308, 1.259, 1.308, 0.2593, 0.9736, 0.2593, 0.9736, 1.259, -0.02635, 1.259, -0.02635, 0.2593, 0.3085, 0.2593, 0.3085, 1.259, -0.6915, 1.259, -0.6915, 0.2593, 0.3085, 0.9736, 1.308, 0.9736, 1.308, -0.02635, 0.3085, -0.02635, 0.3085, 0.9736, -0.6915, 0.9736, -0.6915, -0.02635, 0.3085, -0.02635])
me_cube_023.use_remesh_preserve_volume = False
me_cube_023.use_remesh_preserve_attributes = False
me_cube_023.use_mirror_vertex_groups = False
me_cube_023.update()
me_cube_024 = bpy.data.meshes.new('Cube.024')
me_cube_024.from_pydata([(-1.0, -1.0, -1.0), (-1.0, -1.0, 1.0), (-1.0, 1.0, -1.0), (-1.0, 1.0, 1.0), (1.0, -1.0, -1.0), (1.0, -1.0, 1.0), (1.0, 1.0, -1.0), (1.0, 1.0, 1.0)], [], [(0, 1, 3, 2), (2, 3, 7, 6), (6, 7, 5, 4), (4, 5, 1, 0), (2, 6, 4, 0), (7, 3, 1, 5)])
_uv = me_cube_024.uv_layers.new(name='UVMap')
_uv.uv.foreach_set('vector', [0.2599, 0.2593, 0.2599, 1.259, 1.26, 1.259, 1.26, 0.2593, 0.442, 0.2593, 0.442, 1.259, 1.442, 1.259, 1.442, 0.2593, 0.2599, 0.2593, 0.2599, 1.259, -0.7401, 1.259, -0.7401, 0.2593, 0.442, 0.2593, 0.442, 1.259, -0.558, 1.259, -0.558, 0.2593, 0.442, 0.2599, 1.442, 0.2599, 1.442, -0.7401, 0.442, -0.7401, 0.442, 0.2599, -0.558, 0.2599, -0.558, -0.7401, 0.442, -0.7401])
me_cube_024.use_remesh_preserve_volume = False
me_cube_024.use_remesh_preserve_attributes = False
me_cube_024.use_mirror_vertex_groups = False
me_cube_024.update()
me_cube_025 = bpy.data.meshes.new('Cube.025')
me_cube_025.from_pydata([(-1.0, -1.0, -1.0), (-1.0, -1.0, 1.0), (-1.0, 1.0, -1.0), (-1.0, 1.0, 1.0), (1.0, -1.0, -1.0), (1.0, -1.0, 1.0), (1.0, 1.0, -1.0), (1.0, 1.0, 1.0)], [], [(0, 1, 3, 2), (2, 3, 7, 6), (6, 7, 5, 4), (4, 5, 1, 0), (2, 6, 4, 0), (7, 3, 1, 5)])
me_cube_025.use_remesh_preserve_volume = False
me_cube_025.use_remesh_preserve_attributes = False
me_cube_025.use_mirror_vertex_groups = False
me_cube_025.update()
me_cube_026 = bpy.data.meshes.new('Cube.026')
me_cube_026.from_pydata([(-1.0, -1.0, -1.0), (-1.0, -1.0, 1.0), (-1.0, 1.0, -1.0), (-1.0, 1.0, 1.0), (1.0, -1.0, -1.0), (1.0, -1.0, 1.0), (1.0, 1.0, -1.0), (1.0, 1.0, 1.0)], [], [(0, 1, 3, 2), (2, 3, 7, 6), (6, 7, 5, 4), (4, 5, 1, 0), (2, 6, 4, 0), (7, 3, 1, 5)])
me_cube_026.use_remesh_preserve_volume = False
me_cube_026.use_remesh_preserve_attributes = False
me_cube_026.use_mirror_vertex_groups = False
me_cube_026.update()
me_cube_027 = bpy.data.meshes.new('Cube.027')
me_cube_027.from_pydata([(-1.0, -1.0, -1.0), (-1.0, -1.0, 1.0), (-1.0, 1.0, -1.0), (-1.0, 1.0, 1.0), (1.0, -1.0, -1.0), (1.0, -1.0, 1.0), (1.0, 1.0, -1.0), (1.0, 1.0, 1.0)], [], [(0, 1, 3, 2), (2, 3, 7, 6), (6, 7, 5, 4), (4, 5, 1, 0), (2, 6, 4, 0), (7, 3, 1, 5)])
me_cube_027.use_remesh_preserve_volume = False
me_cube_027.use_remesh_preserve_attributes = False
me_cube_027.use_mirror_vertex_groups = False
me_cube_027.update()
me_cube_028 = bpy.data.meshes.new('Cube.028')
me_cube_028.from_pydata([(-1.0, -1.0, -1.0), (-1.0, -1.0, 1.0), (-1.0, 1.0, -1.0), (-1.0, 1.0, 1.0), (1.0, -1.0, -1.0), (1.0, -1.0, 1.0), (1.0, 1.0, -1.0), (1.0, 1.0, 1.0)], [], [(0, 1, 3, 2), (2, 3, 7, 6), (6, 7, 5, 4), (4, 5, 1, 0), (2, 6, 4, 0), (7, 3, 1, 5)])
me_cube_028.use_remesh_preserve_volume = False
me_cube_028.use_remesh_preserve_attributes = False
me_cube_028.use_mirror_vertex_groups = False
me_cube_028.update()
me_cube_029 = bpy.data.meshes.new('Cube.029')
me_cube_029.from_pydata([(-1.0, -1.0, -1.0), (-1.0, -1.0, 1.0), (-1.0, 1.0, -1.0), (-1.0, 1.0, 1.0), (1.0, -1.0, -1.0), (1.0, -1.0, 1.0), (1.0, 1.0, -1.0), (1.0, 1.0, 1.0)], [], [(0, 1, 3, 2), (2, 3, 7, 6), (6, 7, 5, 4), (4, 5, 1, 0), (2, 6, 4, 0), (7, 3, 1, 5)])
_uv = me_cube_029.uv_layers.new(name='UVMap')
_uv.uv.foreach_set('vector', [-0.4783, -0.4783, 1.478, -0.4783, 1.478, 1.478, -0.4783, 1.478, -0.4783, -0.4783, 1.478, -0.4783, 1.478, 1.478, -0.4783, 1.478, -0.4783, -0.4783, 1.478, -0.4783, 1.478, 1.478, -0.4783, 1.478, -0.4783, -0.4783, 1.478, -0.4783, 1.478, 1.478, -0.4783, 1.478, -0.4783, -0.4783, 1.478, -0.4783, 1.478, 1.478, -0.4783, 1.478, -0.4783, -0.4783, 1.478, -0.4783, 1.478, 1.478, -0.4783, 1.478])
me_cube_029.use_remesh_preserve_volume = False
me_cube_029.use_remesh_preserve_attributes = False
me_cube_029.use_mirror_vertex_groups = False
me_cube_029.update()
me_cube_031 = bpy.data.meshes.new('Cube.031')
me_cube_031.from_pydata([(-1.0, -1.0, -1.0), (-1.0, -1.0, 1.0), (-1.0, 1.0, -1.0), (-1.0, 1.0, 1.0), (1.0, -1.0, -1.0), (1.0, -1.0, 1.0), (1.0, 1.0, -1.0), (1.0, 1.0, 1.0)], [], [(0, 1, 3, 2), (2, 3, 7, 6), (6, 7, 5, 4), (4, 5, 1, 0), (2, 6, 4, 0), (7, 3, 1, 5)])
me_cube_031.use_remesh_preserve_volume = False
me_cube_031.use_remesh_preserve_attributes = False
me_cube_031.use_mirror_vertex_groups = False
me_cube_031.update()

# ---- objects
ob_cube_030 = bpy.data.objects.new('Cube.030', me_cube_030)
ob_cube_021 = bpy.data.objects.new('Cube.021', me_cube_003)
ob_torus_007 = bpy.data.objects.new('Torus.007', me_torus_007)
ob_icosphere = bpy.data.objects.new('Icosphere', me_icosphere)
ob_cube_020 = bpy.data.objects.new('Cube.020', me_cube_002)
ob_cube_013 = bpy.data.objects.new('Cube.013', me_cube_015)
ob_cube_012 = bpy.data.objects.new('Cube.012', me_cube_014)
ob_cube_011 = bpy.data.objects.new('Cube.011', me_cube_013)
ob_cube_010 = bpy.data.objects.new('Cube.010', me_cube_012)
ob_cube_009 = bpy.data.objects.new('Cube.009', me_cube_011)
ob_cube_008 = bpy.data.objects.new('Cube.008', me_cube_010)
ob_cube_007 = bpy.data.objects.new('Cube.007', me_cube_009)
ob_cube_006 = bpy.data.objects.new('Cube.006', me_cube_008)
ob_cube_001 = bpy.data.objects.new('Cube.001', me_cube_001)
ob_cube = bpy.data.objects.new('Cube', me_cube)
ob_cube_002 = bpy.data.objects.new('Cube.002', me_cube_004)
ob_cube_003 = bpy.data.objects.new('Cube.003', me_cube_005)
ob_cube_004 = bpy.data.objects.new('Cube.004', me_cube_006)
ob_cube_005 = bpy.data.objects.new('Cube.005', me_cube_007)
ob_cube_014 = bpy.data.objects.new('Cube.014', me_cube_016)
ob_cube_016 = bpy.data.objects.new('Cube.016', me_cube_018)
ob_cube_017 = bpy.data.objects.new('Cube.017', me_cube_019)
ob_cube_018 = bpy.data.objects.new('Cube.018', me_cube_020)
ob_cube_019 = bpy.data.objects.new('Cube.019', me_cube_021)
ob_cube_015 = bpy.data.objects.new('Cube.015', me_cube_017)
ob_cube_022 = bpy.data.objects.new('Cube.022', me_cube_022)
ob_cube_023 = bpy.data.objects.new('Cube.023', me_cube_023)
ob_cube_024 = bpy.data.objects.new('Cube.024', me_cube_024)
ob_cube_025 = bpy.data.objects.new('Cube.025', me_cube_025)
ob_cube_026 = bpy.data.objects.new('Cube.026', me_cube_026)
ob_cube_027 = bpy.data.objects.new('Cube.027', me_cube_027)
ob_cube_028 = bpy.data.objects.new('Cube.028', me_cube_028)
ob_cube_029 = bpy.data.objects.new('Cube.029', me_cube_029)
ob_cube_031 = bpy.data.objects.new('Cube.031', me_cube_031)

# ---- transforms, parenting, visibility, modifiers, constraints
ob_cube_030.location = (-19.98, -221.7, -71.65)
ob_cube_030.rotation_euler = (0.0, -0.0, 0.03199)
ob_cube_030.scale = (0.097, 7.382, 1.0)
ob_cube_030.lineart.crease_threshold = 0.0
ob_cube_021.location = (0.9321, -8.084, -0.08097)
ob_cube_021.scale = (1.672, 1.454, -0.1198)
ob_cube_021.lineart.crease_threshold = 0.0
ob_torus_007.location = (-84.65, -310.6, -51.67)
ob_torus_007.rotation_euler = (1.587, -0.0003431, 0.03565)
ob_torus_007.scale = (2.346, 2.346, 2.346)
ob_torus_007.lineart.crease_threshold = 0.0
ob_icosphere.location = (-41.49, -296.7, -20.11)
ob_icosphere.scale = (0.4177, 0.4177, 0.4177)
ob_icosphere.lineart.crease_threshold = 0.0
ob_cube_020.location = (-11.02, -5.405, 0.4968)
ob_cube_020.scale = (-0.05691, 1.27, 1.0)
ob_cube_020.lineart.crease_threshold = 0.0
ob_cube_013.location = (1.357, -1.313, 0.3623)
ob_cube_013.scale = (0.3234, 0.03493, 0.3234)
ob_cube_013.lineart.crease_threshold = 0.0
ob_cube_012.location = (1.357, -1.313, 0.3623)
ob_cube_012.scale = (0.3234, 0.03493, 0.3234)
ob_cube_012.lineart.crease_threshold = 0.0
ob_cube_011.location = (1.357, -1.313, 0.3623)
ob_cube_011.scale = (0.3234, 0.03493, 0.3234)
ob_cube_011.lineart.crease_threshold = 0.0
ob_cube_010.location = (1.357, -1.313, 0.3623)
ob_cube_010.scale = (0.3234, 0.03493, 0.3234)
ob_cube_010.lineart.crease_threshold = 0.0
ob_cube_009.location = (1.357, -1.313, 0.3623)
ob_cube_009.scale = (0.3234, 0.03493, 0.3234)
ob_cube_009.lineart.crease_threshold = 0.0
ob_cube_008.location = (1.357, -1.313, 0.3623)
ob_cube_008.scale = (0.3234, 0.03493, 0.3234)
ob_cube_008.lineart.crease_threshold = 0.0
ob_cube_007.location = (1.357, -1.313, 0.3623)
ob_cube_007.scale = (0.3234, 0.03493, 0.3234)
ob_cube_007.lineart.crease_threshold = 0.0
ob_cube_006.location = (1.357, -1.313, 0.3623)
ob_cube_006.scale = (0.3234, 0.03493, 0.3234)
ob_cube_006.lineart.crease_threshold = 0.0
ob_cube_001.location = (1.357, -4.113, 0.3623)
ob_cube_001.scale = (0.3234, 0.03493, 0.3234)
ob_cube_001.lineart.crease_threshold = 0.0
ob_cube.location = (0.0, -0.0003662, 0.0)
ob_cube.scale = (2.674, 4.147, 0.03885)
ob_cube.lock_rotations_4d = False
ob_cube.empty_display_type = 'ARROWS'
ob_cube.lineart.crease_threshold = 0.0
ob_cube_002.location = (1.357, -3.413, 0.3623)
ob_cube_002.scale = (0.3234, 0.03493, 0.3234)
ob_cube_002.lineart.crease_threshold = 0.0
ob_cube_003.location = (1.357, -2.713, 0.3623)
ob_cube_003.scale = (0.3234, 0.03493, 0.3234)
ob_cube_003.lineart.crease_threshold = 0.0
ob_cube_004.location = (1.357, -2.013, 0.3623)
ob_cube_004.scale = (0.3234, 0.03493, 0.3234)
ob_cube_004.lineart.crease_threshold = 0.0
ob_cube_005.location = (1.357, -1.313, 0.3623)
ob_cube_005.scale = (0.3234, 0.03493, 0.3234)
ob_cube_005.lineart.crease_threshold = 0.0
ob_cube_014.location = (0.9991, 0.05885, 0.1654)
ob_cube_014.rotation_euler = (0.0, -0.0, 1.571)
ob_cube_014.scale = (4.259, 0.03493, 0.1265)
ob_cube_014.lineart.crease_threshold = 0.0
ob_cube_016.location = (-7.58, -6.595, 0.3623)
ob_cube_016.scale = (6.784, 0.03493, 0.3234)
ob_cube_016.lineart.crease_threshold = 0.0
ob_cube_017.location = (-4.178, 4.347, 0.3623)
ob_cube_017.scale = (6.784, 0.03493, 0.3234)
ob_cube_017.lineart.crease_threshold = 0.0
ob_cube_018.location = (2.639, -1.251, 0.3623)
ob_cube_018.rotation_euler = (0.0, -0.0, 1.571)
ob_cube_018.scale = (5.632, 0.03493, 0.3234)
ob_cube_018.lineart.crease_threshold = 0.0
ob_cube_019.location = (-26.31, -1.251, 0.3623)
ob_cube_019.rotation_euler = (0.0, -0.0, 1.571)
ob_cube_019.scale = (5.632, 0.03493, 0.3234)
ob_cube_019.lineart.crease_threshold = 0.0
ob_cube_015.location = (-4.596, -4.17, 0.3623)
ob_cube_015.scale = (6.395, 0.03493, 0.3234)
ob_cube_015.lineart.crease_threshold = 0.0
ob_cube_022.location = (-0.8524, -8.053, 0.5187)
ob_cube_022.scale = (-0.05691, 1.493, 1.0)
ob_cube_022.lineart.crease_threshold = 0.0
ob_cube_023.location = (2.617, -8.053, 0.5187)
ob_cube_023.scale = (-0.05691, 1.493, 1.0)
ob_cube_023.lineart.crease_threshold = 0.0
ob_cube_024.location = (0.8839, -9.48, 0.5187)
ob_cube_024.rotation_euler = (0.0, -0.0, 1.571)
ob_cube_024.scale = (-0.05691, 1.793, 1.0)
ob_cube_024.lineart.crease_threshold = 0.0
ob_cube_025.location = (-25.85, -217.6, -72.77)
ob_cube_025.rotation_euler = (0.0, -0.0, 3.188)
ob_cube_025.scale = (1.672, 1.454, -0.1198)
ob_cube_025.lineart.crease_threshold = 0.0
ob_cube_026.location = (-24.07, -217.6, -72.04)
ob_cube_026.rotation_euler = (0.0, -0.0, 3.188)
ob_cube_026.scale = (-0.05691, 1.493, 0.8718)
ob_cube_026.lineart.crease_threshold = 0.0
ob_cube_027.location = (-27.53, -217.7, -72.04)
ob_cube_027.rotation_euler = (0.0, -0.0, 3.188)
ob_cube_027.scale = (-0.05691, 1.493, 0.8718)
ob_cube_027.lineart.crease_threshold = 0.0
ob_cube_028.location = (-25.87, -216.2, -72.17)
ob_cube_028.rotation_euler = (0.0, -0.0, 4.758)
ob_cube_028.scale = (-0.05691, 1.793, 1.0)
ob_cube_028.lineart.crease_threshold = 0.0
ob_cube_029.location = (-33.25, -223.1, -72.77)
ob_cube_029.rotation_euler = (0.0, -0.0, 0.04599)
ob_cube_029.scale = (13.26, 6.586, -0.1198)
ob_cube_029.lineart.crease_threshold = 0.0
ob_cube_031.location = (-46.34, -222.9, -71.65)
ob_cube_031.rotation_euler = (0.0, -0.0, 0.03199)
ob_cube_031.scale = (0.097, 7.382, 1.0)
ob_cube_031.lineart.crease_threshold = 0.0

# ---- collection membership
col_collection_1.objects.link(ob_cube_030)
col_collection_1.objects.link(ob_cube_021)
col_collection_1.objects.link(ob_torus_007)
col_collection_1.objects.link(ob_icosphere)
col_collection_1.objects.link(ob_cube_020)
col_collection_1.objects.link(ob_cube_013)
col_collection_1.objects.link(ob_cube_012)
col_collection_1.objects.link(ob_cube_011)
col_collection_1.objects.link(ob_cube_010)
col_collection_1.objects.link(ob_cube_009)
col_collection_1.objects.link(ob_cube_008)
col_collection_1.objects.link(ob_cube_007)
col_collection_1.objects.link(ob_cube_006)
col_collection_1.objects.link(ob_cube_001)
col_collection_1.objects.link(ob_cube)
col_collection_1.objects.link(ob_cube_002)
col_collection_1.objects.link(ob_cube_003)
col_collection_1.objects.link(ob_cube_004)
col_collection_1.objects.link(ob_cube_005)
col_collection_1.objects.link(ob_cube_014)
col_collection_1.objects.link(ob_cube_016)
col_collection_1.objects.link(ob_cube_017)
col_collection_1.objects.link(ob_cube_018)
col_collection_1.objects.link(ob_cube_019)
col_collection_1.objects.link(ob_cube_015)
col_collection_1.objects.link(ob_cube_022)
col_collection_1.objects.link(ob_cube_023)
col_collection_1.objects.link(ob_cube_024)
col_collection_1.objects.link(ob_cube_025)
col_collection_1.objects.link(ob_cube_026)
col_collection_1.objects.link(ob_cube_027)
col_collection_1.objects.link(ob_cube_028)
col_collection_1.objects.link(ob_cube_029)
col_collection_1.objects.link(ob_cube_031)

# ---- scene / render settings (as saved in the file)
scene.frame_start = 1; scene.frame_end = 120; scene.frame_set(34)
scene.render.engine = 'BLENDER_EEVEE_NEXT'
scene.render.resolution_percentage = 50
scene.render.dither_intensity = 0.0
scene.cycles.use_denoising = False
scene.cycles.samples = 128
scene.cycles.sampling_pattern = 'TABULATED_SOBOL'
scene.cycles.light_sampling_threshold = 0.0
scene.cycles.use_adaptive_sampling = False
scene.cycles.use_light_tree = False
scene.cycles.blur_glossy = 0.0
scene.cycles.sample_clamp_indirect = 0.0
scene.view_settings.view_transform = 'Standard'
bpy.context.view_layer.update()

# ---- added for rendering (the .blend has no active camera and no usable light): camera, sun
cam_auto = bpy.data.cameras.new('AutoCamera')
cam_auto.lens = 50.0
cam_auto.sensor_width = 36.0
cam_auto.clip_end = 8078.62
ob_auto_camera = bpy.data.objects.new('AutoCamera', cam_auto)
scene.collection.objects.link(ob_auto_camera)
ob_auto_camera.location = (418.837, -750.765, 348.15)
ob_auto_camera.rotation_euler = (1.09748, -7.21219e-08, 0.694738)
scene.camera = ob_auto_camera
light_auto_sun = bpy.data.lights.new('AutoSun', 'SUN')
light_auto_sun.energy = 3.0
light_auto_sun.angle = 0.0523599
ob_auto_sun = bpy.data.objects.new('AutoSun', light_auto_sun)
scene.collection.objects.link(ob_auto_sun)
ob_auto_sun.rotation_euler = (0.872665, 0.174533, 0.523599)
bpy.context.view_layer.update()
